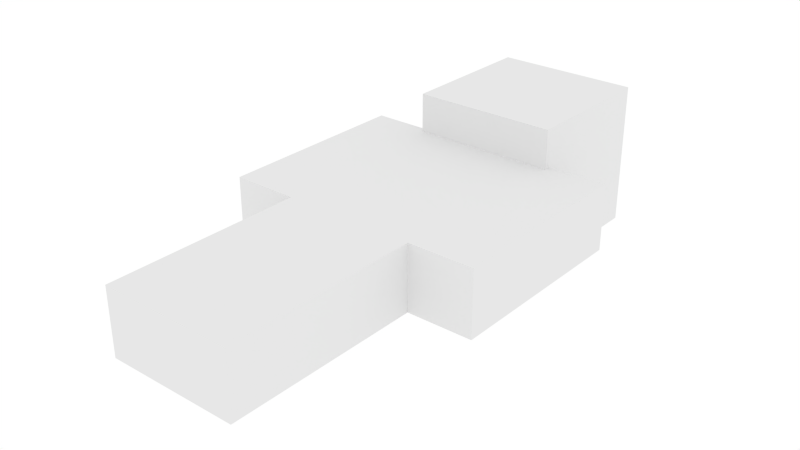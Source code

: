 # Source: human.blend  (saved by Blender 2.64.0; exported with 4.5.12 LTS)
import bpy
from mathutils import Matrix  # noqa: F401  (used for matrix-valued properties, if any)

bpy.ops.wm.read_factory_settings(use_empty=True)
scene = bpy.context.scene
scene.name = 'Scene'

# ---- collections
col_collection_1 = bpy.data.collections.new('Collection 1'); scene.collection.children.link(col_collection_1)

# ---- world
world_world = bpy.data.worlds.new('World'); scene.world = world_world
world_world.color = (1.0, 1.0, 1.0)
world_world.use_sun_shadow = False
world_world.sun_shadow_jitter_overblur = 0.0
world_world.cycles.sampling_method = 'MANUAL'
world_world.cycles.sample_map_resolution = 256

# ---- meshes
me_cube_003 = bpy.data.meshes.new('Cube.003')
me_cube_003.from_pydata([(1.0, 4.0, -1.0), (1.0, 2.0, -1.0), (-1.0, 2.0, -1.0), (-1.0, 4.0, -1.0), (1.0, 4.0, 1.0), (1.0, 2.0, 1.0), (-1.0, 2.0, 1.0), (-1.0, 4.0, 1.0), (1.1, 5.4, -2.2), (1.1, 3.933, -2.2), (-1.1, 3.933, -2.2), (-1.1, 5.4, -2.2), (1.1, 5.4, 2.2), (1.1, 3.933, 2.2), (-1.1, 3.933, 2.2), (-1.1, 5.4, 2.2), (0.0, 2.0, -1.0), (0.0, -2.98e-08, -1.0), (-1.0, 2.086e-07, -1.0), (-1.0, 2.0, -1.0), (2.384e-07, 2.0, 1.0), (-4.768e-07, -7.451e-07, 1.0), (-1.0, 4.47e-07, 1.0), (-1.0, 2.0, 1.0), (1.0, 2.0, -1.0), (1.0, -2.98e-08, -1.0), (0.0, 2.086e-07, -1.0), (2.384e-07, 2.0, -1.0), (1.0, 2.0, 1.0), (1.0, -7.451e-07, 1.0), (-2.384e-07, 4.47e-07, 1.0), (0.0, 2.0, 1.0), (2.0, 4.0, -1.0), (2.0, 2.0, -1.0), (1.0, 2.0, -1.0), (1.0, 4.0, -1.0), (2.0, 4.0, 1.0), (2.0, 2.0, 1.0), (1.0, 2.0, 1.0), (1.0, 4.0, 1.0), (-1.0, 4.0, -1.0), (-1.0, 2.0, -1.0), (-2.0, 2.0, -1.0), (-2.0, 4.0, -1.0), (-1.0, 4.0, 1.0), (-1.0, 2.0, 1.0), (-2.0, 2.0, 1.0), (-2.0, 4.0, 1.0), (1.0, 5.333, -2.0), (1.0, 4.0, -2.0), (-1.0, 4.0, -2.0), (-1.0, 5.333, -2.0), (1.0, 5.333, 2.0), (1.0, 4.0, 2.0), (-1.0, 4.0, 2.0), (-1.0, 5.333, 2.0)], [], [(0, 1, 2, 3), (4, 7, 6, 5), (0, 4, 5, 1), (1, 5, 6, 2), (2, 6, 7, 3), (4, 0, 3, 7), (8, 9, 10, 11), (12, 15, 14, 13), (8, 12, 13, 9), (9, 13, 14, 10), (10, 14, 15, 11), (12, 8, 11, 15), (16, 17, 18, 19), (20, 23, 22, 21), (16, 20, 21, 17), (17, 21, 22, 18), (18, 22, 23, 19), (20, 16, 19, 23), (24, 25, 26, 27), (28, 31, 30, 29), (24, 28, 29, 25), (25, 29, 30, 26), (26, 30, 31, 27), (28, 24, 27, 31), (32, 33, 34, 35), (36, 39, 38, 37), (32, 36, 37, 33), (33, 37, 38, 34), (34, 38, 39, 35), (36, 32, 35, 39), (40, 41, 42, 43), (44, 47, 46, 45), (40, 44, 45, 41), (41, 45, 46, 42), (42, 46, 47, 43), (44, 40, 43, 47), (48, 49, 50, 51), (52, 55, 54, 53), (48, 52, 53, 49), (49, 53, 54, 50), (50, 54, 55, 51), (52, 48, 51, 55)])
_uv = me_cube_003.uv_layers.new(name='UVTex')
_uv.uv.foreach_set('vector', [0.5, 0.375, 0.5, 0.0, 0.625, 0.0, 0.625, 0.375, 0.4375, 0.375, 0.3125, 0.375, 0.3125, 0.0, 0.4375, 0.0, 0.5, 0.375, 0.4375, 0.375, 0.4375, 0.0, 0.5, 0.0, 0.5625, 0.5, 0.5625, 0.375, 0.4375, 0.375, 0.4375, 0.5, 0.25, 0.0, 0.3125, 0.0, 0.3125, 0.375, 0.25, 0.375, 0.3125, 0.5, 0.3125, 0.375, 0.4375, 0.375, 0.4375, 0.5, 0.875, 0.75, 0.875, 0.5, 1.0, 0.5, 1.0, 0.75, 0.75, 0.75, 0.625, 0.75, 0.625, 0.5, 0.75, 0.5, 0.875, 0.75, 0.75, 0.75, 0.75, 0.5, 0.875, 0.5, 0.875, 0.75, 0.875, 1.0, 0.75, 1.0, 0.75, 0.75, 0.5, 0.5, 0.625, 0.5, 0.625, 0.75, 0.5, 0.75, 0.75, 0.75, 0.75, 1.0, 0.625, 1.0, 0.625, 0.75, 0.1875, 0.375, 0.1875, 0.0, 0.25, 0.0, 0.25, 0.375, 0.125, 0.375, 0.0625, 0.375, 0.0625, 0.0, 0.125, 0.0, 0.1875, 0.375, 0.125, 0.375, 0.125, 0.0, 0.1875, 0.0, 0.125, 0.375, 0.125, 0.5, 0.1875, 0.5, 0.1875, 0.375, 0.0, 0.0, 0.0625, 0.0, 0.0625, 0.375, 0.0, 0.375, 0.125, 0.375, 0.125, 0.5, 0.0625, 0.5, 0.0625, 0.375, 0.25, 0.375, 0.25, 0.0, 0.1875, 0.0, 0.1875, 0.375, 0.0625, 0.375, 0.125, 0.375, 0.125, 0.0, 0.0625, 0.0, 0.0, 0.375, 0.0625, 0.375, 0.0625, 0.0, 0.0, 0.0, 0.1875, 0.375, 0.1875, 0.5, 0.125, 0.5, 0.125, 0.375, 0.1875, 0.0, 0.125, 0.0, 0.125, 0.375, 0.1875, 0.375, 0.0625, 0.375, 0.0625, 0.5, 0.125, 0.5, 0.125, 0.375, 0.875, 0.375, 0.875, 0.0, 0.8125, 0.0, 0.8125, 0.375, 0.6875, 0.375, 0.75, 0.375, 0.75, 0.0, 0.6875, 0.0, 0.625, 0.375, 0.6875, 0.375, 0.6875, 0.0, 0.625, 0.0, 0.75, 0.5, 0.75, 0.375, 0.8125, 0.375, 0.8125, 0.5, 0.8125, 0.0, 0.75, 0.0, 0.75, 0.375, 0.8125, 0.375, 0.6875, 0.5, 0.6875, 0.375, 0.75, 0.375, 0.75, 0.5, 0.8125, 0.375, 0.8125, 0.0, 0.875, 0.0, 0.875, 0.375, 0.75, 0.375, 0.6875, 0.375, 0.6875, 0.0, 0.75, 0.0, 0.8125, 0.375, 0.75, 0.375, 0.75, 0.0, 0.8125, 0.0, 0.8125, 0.5, 0.8125, 0.375, 0.75, 0.375, 0.75, 0.5, 0.625, 0.0, 0.6875, 0.0, 0.6875, 0.375, 0.625, 0.375, 0.75, 0.5, 0.75, 0.375, 0.6875, 0.375, 0.6875, 0.5, 0.375, 0.75, 0.375, 0.5, 0.5, 0.5, 0.5, 0.75, 0.25, 0.75, 0.125, 0.75, 0.125, 0.5, 0.25, 0.5, 0.375, 0.75, 0.25, 0.75, 0.25, 0.5, 0.375, 0.5, 0.375, 0.75, 0.375, 1.0, 0.25, 1.0, 0.25, 0.75, 0.0, 0.5, 0.125, 0.5, 0.125, 0.75, 0.0, 0.75, 0.25, 0.75, 0.25, 1.0, 0.125, 1.0, 0.125, 0.75])
me_cube_003.use_remesh_preserve_volume = False
me_cube_003.use_remesh_preserve_attributes = False
me_cube_003.use_mirror_vertex_groups = False
me_cube_003.update()
arm_armature_001 = bpy.data.armatures.new('Armature.001')  # bones are not reproduced

# ---- objects
ob_armature = bpy.data.objects.new('Armature', arm_armature_001)
ob_cube_001 = bpy.data.objects.new('Cube.001', me_cube_003)

# ---- transforms, parenting, visibility, modifiers, constraints
ob_armature.location = (0.0, 0.0, -9e-16)
ob_armature.rotation_euler = (-1.571, -0.0, 0.0)
ob_armature.show_in_front = True
ob_armature.lineart.crease_threshold = 0.0
ob_cube_001.parent = ob_armature
ob_cube_001.matrix_parent_inverse = Matrix(((1.0, 0.0, 0.0, 0.0), (0.0, 7.55e-08, -1.0, -9e-16), (0.0, 1.0, 7.55e-08, 6.795e-23), (0.0, 0.0, 0.0, 1.0)))
ob_cube_001.location = (0.0, -7.451e-09, -1.49e-08)
ob_cube_001.scale = (0.25, 0.375, 0.125)
ob_cube_001.lineart.crease_threshold = 0.0
_vg = ob_cube_001.vertex_groups.new(name='RightArm')
_vg.add([32, 33, 34, 35, 36, 37, 38, 39], 1.0, 'REPLACE')
_vg = ob_cube_001.vertex_groups.new(name='LeftArm')
_vg.add([40, 41, 42, 43, 44, 45, 46, 47], 1.0, 'REPLACE')
_vg = ob_cube_001.vertex_groups.new(name='LeftLeg')
_vg.add([16, 17, 18, 19, 20, 21, 22, 23], 1.0, 'REPLACE')
_vg = ob_cube_001.vertex_groups.new(name='RightLeg')
_vg.add([24, 25, 26, 27, 28, 29, 30, 31], 1.0, 'REPLACE')
_vg = ob_cube_001.vertex_groups.new(name='Torso')
_vg.add([0, 1, 2, 3, 4, 5, 6, 7], 1.0, 'REPLACE')
_vg = ob_cube_001.vertex_groups.new(name='Head')
_vg.add([8, 9, 10, 11, 12, 13, 14, 15, 48, 49, 50, 51, 52, 53, 54, 55], 1.0, 'REPLACE')
_m = ob_cube_001.modifiers.new('Armature', 'ARMATURE')
_m.object = ob_armature

# ---- collection membership
col_collection_1.objects.link(ob_armature)
col_collection_1.objects.link(ob_cube_001)

# ---- scene / render settings (as saved in the file)
scene.frame_start = 0; scene.frame_end = 23; scene.frame_set(0)
scene.render.engine = 'BLENDER_EEVEE_NEXT'
scene.render.image_settings.color_mode = 'RGB'
scene.render.image_settings.compression = 90
scene.render.resolution_percentage = 50
scene.render.dither_intensity = 0.0
scene.render.bake_margin = 2
scene.render.bake_bias = 0.0
scene.cycles.use_denoising = False
scene.cycles.samples = 10
scene.cycles.sampling_pattern = 'TABULATED_SOBOL'
scene.cycles.light_sampling_threshold = 0.0
scene.cycles.use_adaptive_sampling = False
scene.cycles.use_light_tree = False
scene.cycles.blur_glossy = 0.0
scene.cycles.volume_bounces = 1
scene.cycles.pixel_filter_type = 'GAUSSIAN'
scene.cycles.sample_clamp_indirect = 0.0
scene.view_settings.view_transform = 'Standard'
bpy.context.view_layer.update()

# ---- added for rendering (the .blend has no active camera): camera
cam_auto = bpy.data.cameras.new('AutoCamera')
cam_auto.lens = 50.0
cam_auto.sensor_width = 36.0
cam_auto.clip_end = 1000.0
ob_auto_camera = bpy.data.objects.new('AutoCamera', cam_auto)
scene.collection.objects.link(ob_auto_camera)
ob_auto_camera.location = (2.15065, -1.56828, 1.72052)
ob_auto_camera.rotation_euler = (1.09748, -7.21219e-08, 0.694738)
scene.camera = ob_auto_camera
bpy.context.view_layer.update()
